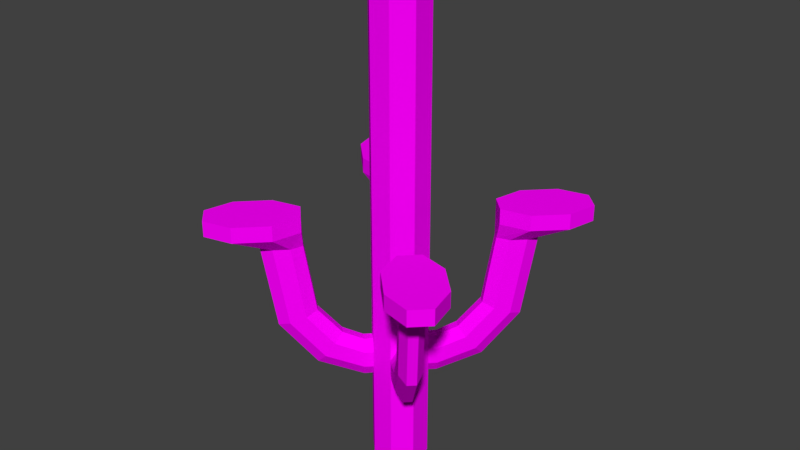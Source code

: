 # Source: rotating_platform_four_bases.blend  (saved by Blender 2.79.0; exported with 4.5.12 LTS)
import bpy
from mathutils import Matrix  # noqa: F401  (used for matrix-valued properties, if any)

bpy.ops.wm.read_factory_settings(use_empty=True)
scene = bpy.context.scene
scene.name = 'Scene'

# ---- collections
col_collection_1 = bpy.data.collections.new('Collection 1'); scene.collection.children.link(col_collection_1)

# ---- images (referenced by path relative to the original .blend; pixels are not part of the script)
import os
ASSET_DIR = os.environ.get("B2B_ASSET_DIR", "")  # directory of the original .blend (textures are referenced by path, not embedded)
HERE = os.path.dirname(os.path.abspath(__file__))  # packed textures are extracted next to this script under _unpacked/

def load_image(name, relpath, width, height, colorspace="sRGB"):
    """Load a texture the original file referenced (path relative to the .blend, or extracted next to this script)."""
    p = next((c for c in (os.path.join(HERE, relpath), os.path.join(ASSET_DIR, relpath)) if relpath and os.path.exists(c)), "")
    if p:
        img = bpy.data.images.load(p, check_existing=True)
        img.name = name
    else:  # same state as the original file: an image datablock whose file is absent (Cycles renders it pink)
        img = bpy.data.images.new(name, width, height)
        img.source = "FILE"
        img.filepath = "//" + (relpath or name)
    img.colorspace_settings.name = colorspace
    return img
img_rotating_texture = load_image('rotating texture', 'rotating texture.png', 1024, 1024, 'sRGB')

# ---- materials (node trees are filled in below, after node groups)
mat_skin = bpy.data.materials.new('skin')
mat_skin.alpha_threshold = 0.0
mat_skin.roughness = 0.5

# ---- material node trees
mat_skin.use_nodes = True; mat_skin.node_tree.nodes.clear()
_N = mat_skin.node_tree.nodes; _L = mat_skin.node_tree.links
n0 = _N.new('ShaderNodeOutputMaterial'); n0.name = 'Material Output'; n0.location = (300, 300)
n1 = _N.new('ShaderNodeBsdfDiffuse'); n1.name = 'Diffuse BSDF'; n1.location = (10, 300)
n2 = _N.new('ShaderNodeTexImage'); n2.name = 'Image Texture'; n2.location = (-236, 281)
n2.width = 140
n2.image = img_rotating_texture
_L.new(n1.outputs[0], n0.inputs[0])
_L.new(n2.outputs[0], n1.inputs[0])
n0.is_active_output = True

# ---- world
world_world = bpy.data.worlds.new('World'); scene.world = world_world
world_world.color = (0.05088, 0.05088, 0.05088)
world_world.use_sun_shadow = False
world_world.sun_shadow_jitter_overblur = 0.0
world_world.cycles.sampling_method = 'MANUAL'

# ---- meshes
me_circle = bpy.data.meshes.new('Circle')
me_circle.from_pydata([(-0.9114, -0.3868, 8.733), (-0.3711, -0.927, 8.735), (-1.934, -2.476, 8.732), (-2.476, -1.934, 8.73), (-3.483, -2.177, 8.727), (-4.367, -3.06, 8.724), (-4.609, -4.068, 8.724), (-4.068, -4.609, 8.727), (-3.06, -4.367, 8.73), (-2.177, -3.483, 8.732), (-1.936, -2.475, 9.272), (-2.477, -1.934, 9.27), (-3.485, -2.176, 9.267), (-4.369, -3.06, 9.265), (-4.611, -4.067, 9.265), (-4.069, -4.609, 9.267), (-3.062, -4.366, 9.27), (-2.178, -3.483, 9.272), (-2.289, -2.068, 8.15), (-2.066, -2.291, 8.15), (-2.729, -2.194, 8.148), (-3.13, -2.594, 8.147), (-3.255, -3.034, 8.147), (-3.032, -3.257, 8.148), (-2.592, -3.132, 8.149), (-2.191, -2.732, 8.15), (-2.017, -1.806, 5.766), (-1.794, -2.029, 5.767), (-2.44, -1.914, 5.627), (-2.815, -2.29, 5.432), (-2.923, -2.713, 5.294), (-2.7, -2.936, 5.295), (-2.277, -2.828, 5.434), (-1.902, -2.452, 5.629), (-1.456, -1.248, 4.873), (-1.233, -1.471, 4.874), (-1.785, -1.263, 4.555), (-2.028, -1.508, 4.106), (-2.042, -1.838, 3.789), (-1.819, -2.061, 3.79), (-1.49, -2.046, 4.108), (-1.247, -1.801, 4.557), (-0.9679, -0.7613, 4.566), (-0.7451, -0.9842, 4.567), (-1.124, -0.6041, 4.166), (-1.122, -0.6045, 3.6), (-0.9637, -0.7624, 3.201), (-0.7408, -0.9852, 3.202), (-0.5845, -1.142, 3.602), (-0.5863, -1.142, 4.168), (-0.9114, -0.3868, 4.572), (-0.3711, -0.927, 4.574), (-0.7536, -0.547, 4.566), (-0.5307, -0.7698, 4.567), (-0.9114, -0.3868, 4.166), (-0.9114, -0.3868, 3.601), (-0.7493, -0.548, 3.202), (-0.5265, -0.7708, 3.203), (-0.3711, -0.927, 3.603), (-0.3711, -0.927, 4.168), (-0.9114, -0.3868, 3.197), (-0.3711, -0.927, 3.199), (-0.9114, -0.3868, 1.909), (-0.3711, -0.927, 1.909), (-0.3711, -0.927, 6.655), (-0.9114, -0.3868, 6.652), (0.9114, -0.3868, 8.733), (0.3711, -0.927, 8.735), (1.934, -2.476, 8.732), (2.476, -1.934, 8.73), (3.483, -2.177, 8.727), (4.367, -3.06, 8.724), (4.609, -4.068, 8.724), (4.068, -4.609, 8.727), (3.06, -4.367, 8.73), (2.177, -3.483, 8.732), (1.936, -2.475, 9.272), (2.477, -1.934, 9.27), (3.485, -2.176, 9.267), (4.369, -3.06, 9.265), (4.611, -4.067, 9.265), (4.069, -4.609, 9.267), (3.062, -4.366, 9.27), (2.178, -3.483, 9.272), (2.289, -2.068, 8.15), (2.066, -2.291, 8.15), (2.729, -2.194, 8.148), (3.13, -2.594, 8.147), (3.255, -3.034, 8.147), (3.032, -3.257, 8.148), (2.592, -3.132, 8.149), (2.191, -2.732, 8.15), (2.017, -1.806, 5.766), (1.794, -2.029, 5.767), (2.44, -1.914, 5.627), (2.815, -2.29, 5.432), (2.923, -2.713, 5.294), (2.7, -2.936, 5.295), (2.277, -2.828, 5.434), (1.902, -2.452, 5.629), (1.456, -1.248, 4.873), (1.233, -1.471, 4.874), (1.785, -1.263, 4.555), (2.028, -1.508, 4.106), (2.042, -1.838, 3.789), (1.819, -2.061, 3.79), (1.49, -2.046, 4.108), (1.247, -1.801, 4.557), (0.9679, -0.7613, 4.566), (0.7451, -0.9842, 4.567), (1.124, -0.6041, 4.166), (1.122, -0.6045, 3.6), (0.9637, -0.7624, 3.201), (0.7408, -0.9852, 3.202), (0.5845, -1.142, 3.602), (0.5863, -1.142, 4.168), (0.9114, -0.3868, 4.572), (0.3711, -0.927, 4.574), (0.7536, -0.547, 4.566), (0.5307, -0.7698, 4.567), (0.9114, -0.3868, 4.166), (0.9114, -0.3868, 3.601), (0.7493, -0.548, 3.202), (0.5265, -0.7708, 3.203), (0.3711, -0.927, 3.603), (0.3711, -0.927, 4.168), (0.9114, -0.3868, 3.197), (0.3711, -0.927, 3.199), (0.9114, -0.3868, 1.909), (0.3711, -0.927, 1.909), (0.3711, -0.927, 6.655), (0.9114, -0.3868, 6.652), (-0.9114, 0.3868, 8.733), (-0.3711, 0.927, 8.735), (-1.934, 2.476, 8.732), (-2.476, 1.934, 8.73), (-3.483, 2.177, 8.727), (-4.367, 3.06, 8.724), (-4.609, 4.068, 8.724), (-4.068, 4.609, 8.727), (-3.06, 4.367, 8.73), (-2.177, 3.483, 8.732), (-1.936, 2.475, 9.272), (-2.477, 1.934, 9.27), (-3.485, 2.176, 9.267), (-4.369, 3.06, 9.265), (-4.611, 4.067, 9.265), (-4.069, 4.609, 9.267), (-3.062, 4.366, 9.27), (-2.178, 3.483, 9.272), (-2.289, 2.068, 8.15), (-2.066, 2.291, 8.15), (-2.729, 2.194, 8.148), (-3.13, 2.594, 8.147), (-3.255, 3.034, 8.147), (-3.032, 3.257, 8.148), (-2.592, 3.132, 8.149), (-2.191, 2.732, 8.15), (-2.017, 1.806, 5.766), (-1.794, 2.029, 5.767), (-2.44, 1.914, 5.627), (-2.815, 2.29, 5.432), (-2.923, 2.713, 5.294), (-2.7, 2.936, 5.295), (-2.277, 2.828, 5.434), (-1.902, 2.452, 5.629), (-1.456, 1.248, 4.873), (-1.233, 1.471, 4.874), (-1.785, 1.263, 4.555), (-2.028, 1.508, 4.106), (-2.042, 1.838, 3.789), (-1.819, 2.061, 3.79), (-1.49, 2.046, 4.108), (-1.247, 1.801, 4.557), (-0.9679, 0.7613, 4.566), (-0.7451, 0.9842, 4.567), (-1.124, 0.6041, 4.166), (-1.122, 0.6045, 3.6), (-0.9637, 0.7624, 3.201), (-0.7408, 0.9852, 3.202), (-0.5845, 1.142, 3.602), (-0.5863, 1.142, 4.168), (-0.9114, 0.3868, 4.572), (-0.3711, 0.927, 4.574), (-0.7536, 0.547, 4.566), (-0.5307, 0.7698, 4.567), (-0.9114, 0.3868, 4.166), (-0.9114, 0.3868, 3.601), (-0.7493, 0.548, 3.202), (-0.5265, 0.7708, 3.203), (-0.3711, 0.927, 3.603), (-0.3711, 0.927, 4.168), (-0.9114, 0.3868, 3.197), (-0.3711, 0.927, 3.199), (-0.9114, 0.3868, 1.909), (-0.3711, 0.927, 1.909), (-0.3711, 0.927, 6.655), (-0.9114, 0.3868, 6.652), (0.9114, 0.3868, 8.733), (0.3711, 0.927, 8.735), (1.934, 2.476, 8.732), (2.476, 1.934, 8.73), (3.483, 2.177, 8.727), (4.367, 3.06, 8.724), (4.609, 4.068, 8.724), (4.068, 4.609, 8.727), (3.06, 4.367, 8.73), (2.177, 3.483, 8.732), (1.936, 2.475, 9.272), (2.477, 1.934, 9.27), (3.485, 2.176, 9.267), (4.369, 3.06, 9.265), (4.611, 4.067, 9.265), (4.069, 4.609, 9.267), (3.062, 4.366, 9.27), (2.178, 3.483, 9.272), (2.289, 2.068, 8.15), (2.066, 2.291, 8.15), (2.729, 2.194, 8.148), (3.13, 2.594, 8.147), (3.255, 3.034, 8.147), (3.032, 3.257, 8.148), (2.592, 3.132, 8.149), (2.191, 2.732, 8.15), (2.017, 1.806, 5.766), (1.794, 2.029, 5.767), (2.44, 1.914, 5.627), (2.815, 2.29, 5.432), (2.923, 2.713, 5.294), (2.7, 2.936, 5.295), (2.277, 2.828, 5.434), (1.902, 2.452, 5.629), (1.456, 1.248, 4.873), (1.233, 1.471, 4.874), (1.785, 1.263, 4.555), (2.028, 1.508, 4.106), (2.042, 1.838, 3.789), (1.819, 2.061, 3.79), (1.49, 2.046, 4.108), (1.247, 1.801, 4.557), (0.9679, 0.7613, 4.566), (0.7451, 0.9842, 4.567), (1.124, 0.6041, 4.166), (1.122, 0.6045, 3.6), (0.9637, 0.7624, 3.201), (0.7408, 0.9852, 3.202), (0.5845, 1.142, 3.602), (0.5863, 1.142, 4.168), (0.9114, 0.3868, 4.572), (0.3711, 0.927, 4.574), (0.7536, 0.547, 4.566), (0.5307, 0.7698, 4.567), (0.9114, 0.3868, 4.166), (0.9114, 0.3868, 3.601), (0.7493, 0.548, 3.202), (0.5265, 0.7708, 3.203), (0.3711, 0.927, 3.603), (0.3711, 0.927, 4.168), (0.9114, 0.3868, 3.197), (0.3711, 0.927, 3.199), (0.9114, 0.3868, 1.909), (0.3711, 0.927, 1.909), (0.3711, 0.927, 6.655), (0.9114, 0.3868, 6.652), (-0.9114, -0.3868, -0.002616), (-0.3711, -0.927, -0.002616), (0.9114, -0.3868, -0.002616), (0.3711, -0.927, -0.002616), (-0.9114, 0.3868, -0.002616), (-0.3711, 0.927, -0.002616), (0.9114, 0.3868, -0.002616), (0.3711, 0.927, -0.002616), (-0.9114, -0.3868, 17.32), (-0.3711, -0.927, 17.33), (0.9114, -0.3868, 17.32), (0.3711, -0.927, 17.33), (-0.9114, 0.3868, 17.32), (-0.3711, 0.927, 17.33), (0.9114, 0.3868, 17.32), (0.3711, 0.927, 17.33), (-0.3711, -0.927, 11.61), (-0.9114, -0.3868, 11.61), (0.9114, -0.3868, 11.61), (0.3711, -0.927, 11.61), (0.3711, 0.927, 11.61), (0.9114, 0.3868, 11.61), (-0.3711, 0.927, 11.61), (-0.9114, 0.3868, 11.61), (-0.3711, -0.927, 14.47), (0.9114, -0.3868, 14.47), (0.3711, 0.927, 14.47), (-0.3711, 0.927, 14.47), (-0.9114, -0.3868, 14.47), (0.3711, -0.927, 14.47), (0.9114, 0.3868, 14.47), (-0.9114, 0.3868, 14.47)], [], [(9, 8, 24, 25), (11, 12, 13, 14, 15, 16, 17, 10), (8, 9, 17, 16), (6, 7, 15, 14), (4, 5, 13, 12), (2, 3, 11, 10), (9, 2, 10, 17), (7, 8, 16, 15), (5, 6, 14, 13), (3, 4, 12, 11), (25, 24, 32, 33), (7, 6, 22, 23), (5, 4, 20, 21), (3, 2, 19, 18), (2, 9, 25, 19), (8, 7, 23, 24), (6, 5, 21, 22), (4, 3, 18, 20), (28, 26, 34, 36), (23, 22, 30, 31), (21, 20, 28, 29), (18, 19, 27, 26), (19, 25, 33, 27), (24, 23, 31, 32), (22, 21, 29, 30), (20, 18, 26, 28), (35, 41, 49, 43), (33, 32, 40, 41), (31, 30, 38, 39), (29, 28, 36, 37), (26, 27, 35, 34), (27, 33, 41, 35), (32, 31, 39, 40), (30, 29, 37, 38), (45, 44, 54, 55), (40, 39, 47, 48), (38, 37, 45, 46), (36, 34, 42, 44), (41, 40, 48, 49), (39, 38, 46, 47), (37, 36, 44, 45), (34, 35, 43, 42), (61, 57, 56, 60, 62, 63), (42, 43, 53, 52), (43, 49, 59, 53), (48, 47, 57, 58), (46, 45, 55, 56), (44, 42, 52, 54), (49, 48, 58, 59), (47, 46, 56, 57), (0, 65, 64, 1), (59, 51, 53), (1, 64, 130, 67), (50, 54, 52), (55, 60, 56), (61, 58, 57), (64, 51, 117, 130), (65, 50, 52, 53, 51, 64), (75, 91, 90, 74), (77, 76, 83, 82, 81, 80, 79, 78), (74, 82, 83, 75), (72, 80, 81, 73), (70, 78, 79, 71), (68, 76, 77, 69), (75, 83, 76, 68), (73, 81, 82, 74), (71, 79, 80, 72), (69, 77, 78, 70), (91, 99, 98, 90), (73, 89, 88, 72), (71, 87, 86, 70), (69, 84, 85, 68), (68, 85, 91, 75), (74, 90, 89, 73), (72, 88, 87, 71), (70, 86, 84, 69), (94, 102, 100, 92), (89, 97, 96, 88), (87, 95, 94, 86), (84, 92, 93, 85), (85, 93, 99, 91), (90, 98, 97, 89), (88, 96, 95, 87), (86, 94, 92, 84), (101, 109, 115, 107), (99, 107, 106, 98), (97, 105, 104, 96), (95, 103, 102, 94), (92, 100, 101, 93), (93, 101, 107, 99), (98, 106, 105, 97), (96, 104, 103, 95), (111, 121, 120, 110), (106, 114, 113, 105), (104, 112, 111, 103), (102, 110, 108, 100), (107, 115, 114, 106), (105, 113, 112, 104), (103, 111, 110, 102), (100, 108, 109, 101), (131, 263, 198, 66), (59, 125, 117, 51), (127, 129, 128, 126, 122, 123), (58, 124, 125, 59), (108, 118, 119, 109), (109, 119, 125, 115), (114, 124, 123, 113), (112, 122, 121, 111), (110, 120, 118, 108), (115, 125, 124, 114), (113, 123, 122, 112), (66, 67, 130, 131), (125, 119, 117), (58, 61, 127, 124), (61, 63, 129, 127), (116, 118, 120), (121, 122, 126), (127, 123, 124), (116, 248, 263, 131), (131, 130, 117, 119, 118, 116), (141, 157, 156, 140), (143, 142, 149, 148, 147, 146, 145, 144), (140, 148, 149, 141), (138, 146, 147, 139), (136, 144, 145, 137), (134, 142, 143, 135), (141, 149, 142, 134), (139, 147, 148, 140), (137, 145, 146, 138), (135, 143, 144, 136), (157, 165, 164, 156), (139, 155, 154, 138), (137, 153, 152, 136), (135, 150, 151, 134), (134, 151, 157, 141), (140, 156, 155, 139), (138, 154, 153, 137), (136, 152, 150, 135), (160, 168, 166, 158), (155, 163, 162, 154), (153, 161, 160, 152), (150, 158, 159, 151), (151, 159, 165, 157), (156, 164, 163, 155), (154, 162, 161, 153), (152, 160, 158, 150), (167, 175, 181, 173), (165, 173, 172, 164), (163, 171, 170, 162), (161, 169, 168, 160), (158, 166, 167, 159), (159, 167, 173, 165), (164, 172, 171, 163), (162, 170, 169, 161), (177, 187, 186, 176), (172, 180, 179, 171), (170, 178, 177, 169), (168, 176, 174, 166), (173, 181, 180, 172), (171, 179, 178, 170), (169, 177, 176, 168), (166, 174, 175, 167), (65, 0, 132, 197), (50, 65, 197, 182), (193, 195, 194, 192, 188, 189), (54, 50, 182, 186), (174, 184, 185, 175), (175, 185, 191, 181), (180, 190, 189, 179), (178, 188, 187, 177), (176, 186, 184, 174), (181, 191, 190, 180), (179, 189, 188, 178), (54, 186, 187, 55), (132, 133, 196, 197), (191, 185, 183), (55, 187, 192, 60), (62, 60, 192, 194), (133, 199, 262, 196), (182, 184, 186), (187, 188, 192), (193, 189, 190), (196, 262, 249, 183), (197, 196, 183, 185, 184, 182), (207, 206, 222, 223), (209, 210, 211, 212, 213, 214, 215, 208), (206, 207, 215, 214), (204, 205, 213, 212), (202, 203, 211, 210), (200, 201, 209, 208), (207, 200, 208, 215), (205, 206, 214, 213), (203, 204, 212, 211), (201, 202, 210, 209), (223, 222, 230, 231), (205, 204, 220, 221), (203, 202, 218, 219), (201, 200, 217, 216), (200, 207, 223, 217), (206, 205, 221, 222), (204, 203, 219, 220), (202, 201, 216, 218), (226, 224, 232, 234), (221, 220, 228, 229), (219, 218, 226, 227), (216, 217, 225, 224), (217, 223, 231, 225), (222, 221, 229, 230), (220, 219, 227, 228), (218, 216, 224, 226), (233, 239, 247, 241), (231, 230, 238, 239), (229, 228, 236, 237), (227, 226, 234, 235), (224, 225, 233, 232), (225, 231, 239, 233), (230, 229, 237, 238), (228, 227, 235, 236), (243, 242, 252, 253), (238, 237, 245, 246), (236, 235, 243, 244), (234, 232, 240, 242), (239, 238, 246, 247), (237, 236, 244, 245), (235, 234, 242, 243), (232, 233, 241, 240), (252, 120, 121, 253), (191, 183, 249, 257), (259, 255, 254, 258, 260, 261), (190, 191, 257, 256), (240, 241, 251, 250), (241, 247, 257, 251), (246, 245, 255, 256), (244, 243, 253, 254), (242, 240, 250, 252), (247, 246, 256, 257), (245, 244, 254, 255), (253, 121, 126, 258), (198, 263, 262, 199), (257, 249, 251), (128, 260, 258, 126), (190, 256, 259, 193), (193, 259, 261, 195), (248, 252, 250), (253, 258, 254), (259, 256, 255), (252, 248, 116, 120), (263, 248, 250, 251, 249, 262), (63, 62, 264, 265), (194, 195, 269, 268), (195, 261, 271, 269), (260, 128, 266, 270), (261, 260, 270, 271), (128, 129, 267, 266), (129, 63, 265, 267), (62, 194, 268, 264), (292, 288, 273, 272), (293, 289, 274, 275), (288, 293, 275, 273), (294, 290, 279, 278), (290, 291, 277, 279), (295, 292, 272, 276), (289, 294, 278, 274), (291, 295, 276, 277), (133, 132, 287, 286), (66, 198, 285, 282), (132, 0, 281, 287), (199, 133, 286, 284), (198, 199, 284, 285), (1, 67, 283, 280), (67, 66, 282, 283), (0, 1, 280, 281), (286, 287, 295, 291), (282, 285, 294, 289), (287, 281, 292, 295), (284, 286, 291, 290), (285, 284, 290, 294), (280, 283, 293, 288), (283, 282, 289, 293), (281, 280, 288, 292), (273, 275, 274, 278, 279, 277, 276, 272), (265, 264, 268, 269, 271, 270, 266, 267)])
_uv = me_circle.uv_layers.new(name='UVMap')
_uv.uv.foreach_set('vector', [0.5199, 0.7567, 0.4906, 0.8009, 0.4889, 0.7242, 0.5189, 0.7079, 0.9713, 0.09809, 0.9256, 0.126, 0.861, 0.126, 0.8154, 0.09809, 0.8154, 0.05855, 0.861, 0.03059, 0.9256, 0.03059, 0.9713, 0.05855, 0.7913, 0.9593, 0.8459, 0.9594, 0.8576, 0.989, 0.7822, 0.9885, 0.7604, 0.9085, 0.7577, 0.9357, 0.7311, 0.9501, 0.7308, 0.8978, 0.8477, 0.8846, 0.7942, 0.8846, 0.782, 0.8557, 0.857, 0.8557, 0.881, 0.9377, 0.8802, 0.9103, 0.9068, 0.8954, 0.9113, 0.9475, 0.8459, 0.9594, 0.881, 0.9377, 0.9113, 0.9475, 0.8576, 0.989, 0.7577, 0.9357, 0.7913, 0.9593, 0.7822, 0.9885, 0.7311, 0.9501, 0.7942, 0.8846, 0.7604, 0.9085, 0.7308, 0.8978, 0.782, 0.8557, 0.8802, 0.9103, 0.8477, 0.8846, 0.857, 0.8557, 0.9068, 0.8954, 0.5189, 0.7079, 0.4889, 0.7242, 0.478, 0.5898, 0.501, 0.5866, 0.4675, 0.8265, 0.442, 0.8265, 0.4455, 0.7376, 0.4637, 0.7364, 0.4197, 0.8015, 0.3912, 0.7588, 0.3889, 0.7109, 0.42, 0.7258, 0.36, 0.7291, 0.3309, 0.7112, 0.353, 0.6944, 0.3662, 0.7005, 0.5515, 0.7216, 0.5199, 0.7567, 0.5189, 0.7079, 0.5399, 0.6959, 0.4906, 0.8009, 0.4675, 0.8265, 0.4637, 0.7364, 0.4889, 0.7242, 0.442, 0.8265, 0.4197, 0.8015, 0.42, 0.7258, 0.4455, 0.7376, 0.3912, 0.7588, 0.36, 0.7291, 0.3662, 0.7005, 0.3889, 0.7109, 0.4083, 0.5851, 0.3875, 0.5812, 0.3904, 0.5211, 0.4112, 0.5211, 0.4637, 0.7364, 0.4455, 0.7376, 0.4489, 0.5909, 0.4608, 0.5912, 0.42, 0.7258, 0.3889, 0.7109, 0.4083, 0.5851, 0.4316, 0.589, 0.3662, 0.7005, 0.353, 0.6944, 0.3725, 0.5797, 0.3875, 0.5812, 0.5399, 0.6959, 0.5189, 0.7079, 0.501, 0.5866, 0.5213, 0.5833, 0.4889, 0.7242, 0.4637, 0.7364, 0.4608, 0.5912, 0.478, 0.5898, 0.4455, 0.7376, 0.42, 0.7258, 0.4316, 0.589, 0.4489, 0.5909, 0.3889, 0.7109, 0.3662, 0.7005, 0.3875, 0.5812, 0.4083, 0.5851, 0.5219, 0.5258, 0.501, 0.5244, 0.5095, 0.478, 0.5292, 0.489, 0.501, 0.5866, 0.478, 0.5898, 0.4787, 0.5235, 0.501, 0.5244, 0.4608, 0.5912, 0.4489, 0.5909, 0.4505, 0.5226, 0.4623, 0.5232, 0.4316, 0.589, 0.4083, 0.5851, 0.4112, 0.5211, 0.434, 0.5219, 0.3875, 0.5812, 0.3725, 0.5797, 0.3748, 0.522, 0.3904, 0.5211, 0.5213, 0.5833, 0.501, 0.5866, 0.501, 0.5244, 0.5219, 0.5258, 0.478, 0.5898, 0.4608, 0.5912, 0.4623, 0.5232, 0.4787, 0.5235, 0.4489, 0.5909, 0.4316, 0.589, 0.434, 0.5219, 0.4505, 0.5226, 0.432, 0.4641, 0.4069, 0.4733, 0.402, 0.4593, 0.4281, 0.4502, 0.4787, 0.5235, 0.4623, 0.5232, 0.4655, 0.4603, 0.4852, 0.4664, 0.4505, 0.5226, 0.434, 0.5219, 0.432, 0.4641, 0.4519, 0.4597, 0.4112, 0.5211, 0.3904, 0.5211, 0.3853, 0.4817, 0.4069, 0.4733, 0.501, 0.5244, 0.4787, 0.5235, 0.4852, 0.4664, 0.5095, 0.478, 0.4623, 0.5232, 0.4505, 0.5226, 0.4519, 0.4597, 0.4655, 0.4603, 0.434, 0.5219, 0.4112, 0.5211, 0.4069, 0.4733, 0.432, 0.4641, 0.3904, 0.5211, 0.3748, 0.522, 0.3695, 0.4853, 0.3853, 0.4817, 0.1583, 0.2028, 0.1462, 0.2033, 0.1345, 0.2036, 0.1242, 0.2035, 0.1247, 0.1449, 0.1591, 0.1451, 0.3853, 0.4817, 0.3695, 0.4853, 0.3658, 0.4709, 0.3808, 0.467, 0.5292, 0.489, 0.5095, 0.478, 0.5165, 0.4646, 0.5366, 0.4757, 0.4852, 0.4664, 0.4655, 0.4603, 0.4672, 0.4457, 0.4905, 0.4519, 0.4519, 0.4597, 0.432, 0.4641, 0.4281, 0.4502, 0.4507, 0.4455, 0.4069, 0.4733, 0.3853, 0.4817, 0.3808, 0.467, 0.402, 0.4593, 0.5095, 0.478, 0.4852, 0.4664, 0.4905, 0.4519, 0.5165, 0.4646, 0.4655, 0.4603, 0.4519, 0.4597, 0.4507, 0.4455, 0.4672, 0.4457, 0.1235, 0.4537, 0.1235, 0.3599, 0.1579, 0.36, 0.1579, 0.4537, 0.1579, 0.2476, 0.1579, 0.2666, 0.1464, 0.266, 0.1579, 0.4537, 0.1579, 0.36, 0.1914, 0.3601, 0.1913, 0.4537, 0.1237, 0.2657, 0.1239, 0.2473, 0.1343, 0.2656, 0.1241, 0.2217, 0.1242, 0.2035, 0.1345, 0.2036, 0.1583, 0.2028, 0.158, 0.2223, 0.1462, 0.2033, 0.1579, 0.36, 0.1579, 0.2666, 0.1918, 0.2668, 0.1914, 0.3601, 0.1235, 0.3599, 0.1237, 0.2657, 0.1343, 0.2656, 0.1464, 0.266, 0.1579, 0.2666, 0.1579, 0.36, 0.362, 0.3317, 0.3637, 0.2829, 0.3934, 0.2996, 0.3907, 0.3763, 0.9643, 0.7701, 0.9643, 0.8056, 0.9232, 0.8308, 0.8651, 0.8308, 0.824, 0.8056, 0.824, 0.7701, 0.8651, 0.7449, 0.9232, 0.7449, 0.4549, 0.8558, 0.4439, 0.8855, 0.3892, 0.8881, 0.3794, 0.859, 0.5045, 0.9487, 0.4779, 0.9341, 0.4786, 0.9067, 0.5087, 0.8968, 0.3802, 0.9921, 0.3918, 0.9629, 0.4453, 0.9603, 0.4554, 0.9889, 0.3286, 0.8979, 0.3553, 0.9123, 0.3582, 0.9395, 0.3286, 0.9504, 0.3794, 0.859, 0.3892, 0.8881, 0.3553, 0.9123, 0.3286, 0.8979, 0.5087, 0.8968, 0.4786, 0.9067, 0.4439, 0.8855, 0.4549, 0.8558, 0.4554, 0.9889, 0.4453, 0.9603, 0.4779, 0.9341, 0.5045, 0.9487, 0.3286, 0.9504, 0.3582, 0.9395, 0.3918, 0.9629, 0.3802, 0.9921, 0.3637, 0.2829, 0.3834, 0.1618, 0.4063, 0.1654, 0.3934, 0.2996, 0.4134, 0.4022, 0.4185, 0.3122, 0.4367, 0.3136, 0.4389, 0.4025, 0.4616, 0.3779, 0.4623, 0.3022, 0.4936, 0.2878, 0.4906, 0.3356, 0.5223, 0.3063, 0.5165, 0.2776, 0.5298, 0.2717, 0.5517, 0.2889, 0.3309, 0.2961, 0.3429, 0.2706, 0.3637, 0.2829, 0.362, 0.3317, 0.3907, 0.3763, 0.3934, 0.2996, 0.4185, 0.3122, 0.4134, 0.4022, 0.4389, 0.4025, 0.4367, 0.3136, 0.4623, 0.3022, 0.4616, 0.3779, 0.4906, 0.3356, 0.4936, 0.2878, 0.5165, 0.2776, 0.5223, 0.3063, 0.476, 0.1617, 0.474, 0.09766, 0.4949, 0.09792, 0.4969, 0.1581, 0.4185, 0.3122, 0.4235, 0.167, 0.4353, 0.1669, 0.4367, 0.3136, 0.4623, 0.3022, 0.4527, 0.1653, 0.476, 0.1617, 0.4936, 0.2878, 0.5165, 0.2776, 0.4969, 0.1581, 0.5119, 0.1568, 0.5298, 0.2717, 0.3429, 0.2706, 0.3631, 0.1583, 0.3834, 0.1618, 0.3637, 0.2829, 0.3934, 0.2996, 0.4063, 0.1654, 0.4235, 0.167, 0.4185, 0.3122, 0.4367, 0.3136, 0.4353, 0.1669, 0.4527, 0.1653, 0.4623, 0.3022, 0.4936, 0.2878, 0.476, 0.1617, 0.4969, 0.1581, 0.5165, 0.2776, 0.3633, 0.1008, 0.3565, 0.06391, 0.3763, 0.05317, 0.3842, 0.09964, 0.3834, 0.1618, 0.3842, 0.09964, 0.4065, 0.09912, 0.4063, 0.1654, 0.4235, 0.167, 0.4229, 0.09897, 0.4348, 0.09858, 0.4353, 0.1669, 0.4527, 0.1653, 0.4512, 0.09811, 0.474, 0.09766, 0.476, 0.1617, 0.4969, 0.1581, 0.4949, 0.09792, 0.5104, 0.09905, 0.5119, 0.1568, 0.3631, 0.1583, 0.3633, 0.1008, 0.3842, 0.09964, 0.3834, 0.1618, 0.4063, 0.1654, 0.4065, 0.09912, 0.4229, 0.09897, 0.4235, 0.167, 0.4353, 0.1669, 0.4348, 0.09858, 0.4512, 0.09811, 0.4527, 0.1653, 0.454, 0.04032, 0.4581, 0.02648, 0.4841, 0.03598, 0.479, 0.04995, 0.4065, 0.09912, 0.4008, 0.0419, 0.4206, 0.03605, 0.4229, 0.09897, 0.4348, 0.09858, 0.4342, 0.03564, 0.454, 0.04032, 0.4512, 0.09811, 0.474, 0.09766, 0.479, 0.04995, 0.5005, 0.0586, 0.4949, 0.09792, 0.3842, 0.09964, 0.3763, 0.05317, 0.4008, 0.0419, 0.4065, 0.09912, 0.4229, 0.09897, 0.4206, 0.03605, 0.4342, 0.03564, 0.4348, 0.09858, 0.4512, 0.09811, 0.454, 0.04032, 0.479, 0.04995, 0.474, 0.09766, 0.4949, 0.09792, 0.5005, 0.0586, 0.5162, 0.06245, 0.5104, 0.09905, 0.2257, 0.36, 0.2605, 0.36, 0.2605, 0.4536, 0.2257, 0.4536, 0.1579, 0.2476, 0.1921, 0.2479, 0.1918, 0.2668, 0.1579, 0.2666, 0.1923, 0.2032, 0.1928, 0.1455, 0.2272, 0.1461, 0.2262, 0.2045, 0.216, 0.2045, 0.2044, 0.204, 0.158, 0.2223, 0.1923, 0.2226, 0.1921, 0.2479, 0.1579, 0.2476, 0.5005, 0.0586, 0.5052, 0.04395, 0.5202, 0.04806, 0.5162, 0.06245, 0.3565, 0.06391, 0.3493, 0.05049, 0.3696, 0.03963, 0.3763, 0.05317, 0.4008, 0.0419, 0.3958, 0.02735, 0.4191, 0.02149, 0.4206, 0.03605, 0.4342, 0.03564, 0.4356, 0.02149, 0.4581, 0.02648, 0.454, 0.04032, 0.479, 0.04995, 0.4841, 0.03598, 0.5052, 0.04395, 0.5005, 0.0586, 0.3763, 0.05317, 0.3696, 0.03963, 0.3958, 0.02735, 0.4008, 0.0419, 0.4206, 0.03605, 0.4191, 0.02149, 0.4356, 0.02149, 0.4342, 0.03564, 0.2257, 0.4536, 0.1913, 0.4537, 0.1914, 0.3601, 0.2257, 0.36, 0.1921, 0.2479, 0.2032, 0.2663, 0.1918, 0.2668, 0.158, 0.2223, 0.1583, 0.2028, 0.1923, 0.2032, 0.1923, 0.2226, 0.1583, 0.2028, 0.1591, 0.1451, 0.1928, 0.1455, 0.1923, 0.2032, 0.2258, 0.2663, 0.2154, 0.2661, 0.2259, 0.248, 0.226, 0.2225, 0.216, 0.2045, 0.2262, 0.2045, 0.1923, 0.2032, 0.2044, 0.204, 0.1923, 0.2226, 0.2258, 0.2663, 0.2607, 0.2664, 0.2605, 0.36, 0.2257, 0.36, 0.2257, 0.36, 0.1914, 0.3601, 0.1918, 0.2668, 0.2032, 0.2663, 0.2154, 0.2661, 0.2258, 0.2663, 0.6079, 0.3317, 0.6097, 0.2829, 0.6394, 0.2996, 0.6366, 0.3763, 0.825, 0.6988, 0.825, 0.6632, 0.8661, 0.6381, 0.9242, 0.6381, 0.9653, 0.6632, 0.9653, 0.6988, 0.9242, 0.724, 0.8661, 0.724, 0.5902, 0.8849, 0.5813, 0.8557, 0.6567, 0.8557, 0.6449, 0.8851, 0.5591, 0.9355, 0.5294, 0.9461, 0.53, 0.8938, 0.5565, 0.9084, 0.6462, 0.96, 0.6553, 0.9889, 0.5803, 0.9885, 0.5927, 0.9597, 0.6798, 0.907, 0.7101, 0.8974, 0.7054, 0.9495, 0.6788, 0.9345, 0.6449, 0.8851, 0.6567, 0.8557, 0.7101, 0.8974, 0.6798, 0.907, 0.5565, 0.9084, 0.53, 0.8938, 0.5813, 0.8557, 0.5902, 0.8849, 0.5927, 0.9597, 0.5803, 0.9885, 0.5294, 0.9461, 0.5591, 0.9355, 0.6788, 0.9345, 0.7054, 0.9495, 0.6553, 0.9889, 0.6462, 0.96, 0.6097, 0.2829, 0.6293, 0.1618, 0.6522, 0.1654, 0.6394, 0.2996, 0.6593, 0.4022, 0.6644, 0.3122, 0.6826, 0.3136, 0.6848, 0.4025, 0.7075, 0.3779, 0.7083, 0.3022, 0.7396, 0.2878, 0.7366, 0.3356, 0.7683, 0.3063, 0.7624, 0.2776, 0.7757, 0.2717, 0.7976, 0.2889, 0.5768, 0.2961, 0.5888, 0.2706, 0.6097, 0.2829, 0.6079, 0.3317, 0.6366, 0.3763, 0.6394, 0.2996, 0.6644, 0.3122, 0.6593, 0.4022, 0.6848, 0.4025, 0.6826, 0.3136, 0.7083, 0.3022, 0.7075, 0.3779, 0.7366, 0.3356, 0.7396, 0.2878, 0.7624, 0.2776, 0.7683, 0.3063, 0.722, 0.1617, 0.72, 0.09766, 0.7408, 0.09792, 0.7429, 0.1581, 0.6644, 0.3122, 0.6694, 0.167, 0.6813, 0.1669, 0.6826, 0.3136, 0.7083, 0.3022, 0.6986, 0.1653, 0.722, 0.1617, 0.7396, 0.2878, 0.7624, 0.2776, 0.7429, 0.1581, 0.7579, 0.1568, 0.7757, 0.2717, 0.5888, 0.2706, 0.609, 0.1583, 0.6293, 0.1618, 0.6097, 0.2829, 0.6394, 0.2996, 0.6522, 0.1654, 0.6694, 0.167, 0.6644, 0.3122, 0.6826, 0.3136, 0.6813, 0.1669, 0.6986, 0.1653, 0.7083, 0.3022, 0.7396, 0.2878, 0.722, 0.1617, 0.7429, 0.1581, 0.7624, 0.2776, 0.6093, 0.1008, 0.6024, 0.06391, 0.6223, 0.05317, 0.6302, 0.09964, 0.6293, 0.1618, 0.6302, 0.09964, 0.6525, 0.09912, 0.6522, 0.1654, 0.6694, 0.167, 0.6689, 0.09897, 0.6807, 0.09858, 0.6813, 0.1669, 0.6986, 0.1653, 0.6972, 0.09811, 0.72, 0.09766, 0.722, 0.1617, 0.7429, 0.1581, 0.7408, 0.09792, 0.7564, 0.09905, 0.7579, 0.1568, 0.609, 0.1583, 0.6093, 0.1008, 0.6302, 0.09964, 0.6293, 0.1618, 0.6522, 0.1654, 0.6525, 0.09912, 0.6689, 0.09897, 0.6694, 0.167, 0.6813, 0.1669, 0.6807, 0.09858, 0.6972, 0.09811, 0.6986, 0.1653, 0.7, 0.04032, 0.7041, 0.02648, 0.7301, 0.03598, 0.7249, 0.04995, 0.6525, 0.09912, 0.6468, 0.0419, 0.6666, 0.03605, 0.6689, 0.09897, 0.6807, 0.09858, 0.6801, 0.03564, 0.7, 0.04032, 0.6972, 0.09811, 0.72, 0.09766, 0.7249, 0.04995, 0.7464, 0.0586, 0.7408, 0.09792, 0.6302, 0.09964, 0.6223, 0.05317, 0.6468, 0.0419, 0.6525, 0.09912, 0.6689, 0.09897, 0.6666, 0.03605, 0.6801, 0.03564, 0.6807, 0.09858, 0.6972, 0.09811, 0.7, 0.04032, 0.7249, 0.04995, 0.72, 0.09766, 0.7408, 0.09792, 0.7464, 0.0586, 0.7622, 0.06245, 0.7564, 0.09905, 0.1235, 0.3599, 0.1235, 0.4537, 0.08866, 0.4537, 0.08864, 0.3599, 0.1237, 0.2657, 0.1235, 0.3599, 0.08864, 0.3599, 0.08869, 0.2655, 0.05483, 0.202, 0.05528, 0.144, 0.08975, 0.1445, 0.08899, 0.2032, 0.07872, 0.2032, 0.06701, 0.2027, 0.1239, 0.2473, 0.1237, 0.2657, 0.08869, 0.2655, 0.08877, 0.2471, 0.7464, 0.0586, 0.7511, 0.04395, 0.7661, 0.04806, 0.7622, 0.06245, 0.6024, 0.06391, 0.5952, 0.05049, 0.6155, 0.03963, 0.6223, 0.05317, 0.6468, 0.0419, 0.6417, 0.02735, 0.6651, 0.02149, 0.6666, 0.03605, 0.6801, 0.03564, 0.6816, 0.02149, 0.7041, 0.02648, 0.7, 0.04032, 0.7249, 0.04995, 0.7301, 0.03598, 0.7511, 0.04395, 0.7464, 0.0586, 0.6223, 0.05317, 0.6155, 0.03963, 0.6417, 0.02735, 0.6468, 0.0419, 0.6666, 0.03605, 0.6651, 0.02149, 0.6816, 0.02149, 0.6801, 0.03564, 0.1239, 0.2473, 0.08877, 0.2471, 0.0889, 0.2214, 0.1241, 0.2217, 0.08866, 0.4537, 0.05424, 0.4538, 0.05419, 0.36, 0.08864, 0.3599, 0.05468, 0.247, 0.06594, 0.2656, 0.05446, 0.2661, 0.1241, 0.2217, 0.0889, 0.2214, 0.08899, 0.2032, 0.1242, 0.2035, 0.1247, 0.1449, 0.1242, 0.2035, 0.08899, 0.2032, 0.08975, 0.1445, 0.05424, 0.4538, 0.02079, 0.4538, 0.02064, 0.36, 0.05419, 0.36, 0.08869, 0.2655, 0.07816, 0.2653, 0.08877, 0.2471, 0.0889, 0.2214, 0.07872, 0.2032, 0.08899, 0.2032, 0.05483, 0.202, 0.06701, 0.2027, 0.05486, 0.2215, 0.05419, 0.36, 0.02064, 0.36, 0.02041, 0.2659, 0.05446, 0.2661, 0.08864, 0.3599, 0.05419, 0.36, 0.05446, 0.2661, 0.06594, 0.2656, 0.07816, 0.2653, 0.08869, 0.2655, 0.7659, 0.7567, 0.7365, 0.8009, 0.7349, 0.7242, 0.7648, 0.7079, 0.8076, 0.1869, 0.8532, 0.1589, 0.9178, 0.1589, 0.9634, 0.1869, 0.9634, 0.2264, 0.9178, 0.2544, 0.8532, 0.2544, 0.8076, 0.2264, 0.8275, 0.5442, 0.8275, 0.4686, 0.857, 0.4771, 0.8567, 0.5319, 0.9224, 0.5898, 0.8707, 0.5962, 0.8794, 0.5657, 0.9067, 0.5638, 0.9605, 0.4638, 0.9605, 0.539, 0.9315, 0.5301, 0.9318, 0.4765, 0.8642, 0.4162, 0.9167, 0.414, 0.907, 0.444, 0.8797, 0.4423, 0.8275, 0.4686, 0.8642, 0.4162, 0.8797, 0.4423, 0.857, 0.4771, 0.8707, 0.5962, 0.8275, 0.5442, 0.8567, 0.5319, 0.8794, 0.5657, 0.9605, 0.539, 0.9224, 0.5898, 0.9067, 0.5638, 0.9315, 0.5301, 0.9167, 0.414, 0.9605, 0.4638, 0.9318, 0.4765, 0.907, 0.444, 0.7648, 0.7079, 0.7349, 0.7242, 0.7239, 0.5898, 0.7469, 0.5866, 0.7134, 0.8265, 0.688, 0.8265, 0.6914, 0.7376, 0.7096, 0.7364, 0.6656, 0.8015, 0.6372, 0.7588, 0.6348, 0.7109, 0.666, 0.7258, 0.6059, 0.7291, 0.5768, 0.7112, 0.5989, 0.6944, 0.6121, 0.7005, 0.7975, 0.7216, 0.7659, 0.7567, 0.7648, 0.7079, 0.7858, 0.6959, 0.7365, 0.8009, 0.7134, 0.8265, 0.7096, 0.7364, 0.7349, 0.7242, 0.688, 0.8265, 0.6656, 0.8015, 0.666, 0.7258, 0.6914, 0.7376, 0.6372, 0.7588, 0.6059, 0.7291, 0.6121, 0.7005, 0.6348, 0.7109, 0.6543, 0.5851, 0.6334, 0.5812, 0.6363, 0.5211, 0.6572, 0.5211, 0.7096, 0.7364, 0.6914, 0.7376, 0.6949, 0.5909, 0.7067, 0.5912, 0.666, 0.7258, 0.6348, 0.7109, 0.6543, 0.5851, 0.6775, 0.589, 0.6121, 0.7005, 0.5989, 0.6944, 0.6184, 0.5797, 0.6334, 0.5812, 0.7858, 0.6959, 0.7648, 0.7079, 0.7469, 0.5866, 0.7672, 0.5833, 0.7349, 0.7242, 0.7096, 0.7364, 0.7067, 0.5912, 0.7239, 0.5898, 0.6914, 0.7376, 0.666, 0.7258, 0.6775, 0.589, 0.6949, 0.5909, 0.6348, 0.7109, 0.6121, 0.7005, 0.6334, 0.5812, 0.6543, 0.5851, 0.7678, 0.5258, 0.7469, 0.5244, 0.7555, 0.478, 0.7752, 0.489, 0.7469, 0.5866, 0.7239, 0.5898, 0.7246, 0.5235, 0.7469, 0.5244, 0.7067, 0.5912, 0.6949, 0.5909, 0.6964, 0.5226, 0.7083, 0.5232, 0.6775, 0.589, 0.6543, 0.5851, 0.6572, 0.5211, 0.6799, 0.5219, 0.6334, 0.5812, 0.6184, 0.5797, 0.6207, 0.522, 0.6363, 0.5211, 0.7672, 0.5833, 0.7469, 0.5866, 0.7469, 0.5244, 0.7678, 0.5258, 0.7239, 0.5898, 0.7067, 0.5912, 0.7083, 0.5232, 0.7246, 0.5235, 0.6949, 0.5909, 0.6775, 0.589, 0.6799, 0.5219, 0.6964, 0.5226, 0.678, 0.4641, 0.6529, 0.4733, 0.6479, 0.4593, 0.6741, 0.4502, 0.7246, 0.5235, 0.7083, 0.5232, 0.7114, 0.4603, 0.7311, 0.4664, 0.6964, 0.5226, 0.6799, 0.5219, 0.678, 0.4641, 0.6979, 0.4597, 0.6572, 0.5211, 0.6363, 0.5211, 0.6313, 0.4817, 0.6529, 0.4733, 0.7469, 0.5244, 0.7246, 0.5235, 0.7311, 0.4664, 0.7555, 0.478, 0.7083, 0.5232, 0.6964, 0.5226, 0.6979, 0.4597, 0.7114, 0.4603, 0.6799, 0.5219, 0.6572, 0.5211, 0.6529, 0.4733, 0.678, 0.4641, 0.6363, 0.5211, 0.6207, 0.522, 0.6155, 0.4853, 0.6313, 0.4817, 0.2607, 0.248, 0.2259, 0.248, 0.226, 0.2225, 0.2606, 0.2228, 0.05468, 0.247, 0.05446, 0.2661, 0.02041, 0.2659, 0.02042, 0.2471, 0.2965, 0.2056, 0.2801, 0.2057, 0.2706, 0.2056, 0.2609, 0.2052, 0.2622, 0.1465, 0.2969, 0.1469, 0.05486, 0.2215, 0.05468, 0.247, 0.02042, 0.2471, 0.02041, 0.2211, 0.6313, 0.4817, 0.6155, 0.4853, 0.6117, 0.4709, 0.6268, 0.467, 0.7752, 0.489, 0.7555, 0.478, 0.7624, 0.4646, 0.7826, 0.4757, 0.7311, 0.4664, 0.7114, 0.4603, 0.7131, 0.4457, 0.7364, 0.4519, 0.6979, 0.4597, 0.678, 0.4641, 0.6741, 0.4502, 0.6966, 0.4455, 0.6529, 0.4733, 0.6313, 0.4817, 0.6268, 0.467, 0.6479, 0.4593, 0.7555, 0.478, 0.7311, 0.4664, 0.7364, 0.4519, 0.7624, 0.4646, 0.7114, 0.4603, 0.6979, 0.4597, 0.6966, 0.4455, 0.7131, 0.4457, 0.2606, 0.2228, 0.226, 0.2225, 0.2262, 0.2045, 0.2609, 0.2052, 0.2605, 0.4536, 0.2605, 0.36, 0.2948, 0.3601, 0.2949, 0.4536, 0.2949, 0.2423, 0.2948, 0.2667, 0.2814, 0.2662, 0.2272, 0.1461, 0.2622, 0.1465, 0.2609, 0.2052, 0.2262, 0.2045, 0.05486, 0.2215, 0.02041, 0.2211, 0.02049, 0.2022, 0.05483, 0.202, 0.05483, 0.202, 0.02049, 0.2022, 0.02156, 0.1435, 0.05528, 0.144, 0.2607, 0.2664, 0.2607, 0.248, 0.271, 0.2661, 0.2606, 0.2228, 0.2609, 0.2052, 0.2706, 0.2056, 0.2965, 0.2056, 0.2963, 0.2358, 0.2801, 0.2057, 0.2607, 0.248, 0.2607, 0.2664, 0.2258, 0.2663, 0.2259, 0.248, 0.2605, 0.36, 0.2607, 0.2664, 0.271, 0.2661, 0.2814, 0.2662, 0.2948, 0.2667, 0.2948, 0.3601, 0.1591, 0.1451, 0.1247, 0.1449, 0.1257, 0.05844, 0.1602, 0.05881, 0.08975, 0.1445, 0.05528, 0.144, 0.05635, 0.05754, 0.09082, 0.05802, 0.05528, 0.144, 0.02156, 0.1435, 0.02281, 0.05706, 0.05635, 0.05754, 0.2622, 0.1465, 0.2272, 0.1461, 0.2283, 0.05955, 0.2633, 0.05995, 0.2969, 0.1469, 0.2622, 0.1465, 0.2633, 0.05995, 0.2979, 0.06033, 0.2272, 0.1461, 0.1928, 0.1455, 0.1937, 0.05916, 0.2283, 0.05955, 0.1928, 0.1455, 0.1591, 0.1451, 0.1602, 0.05881, 0.1937, 0.05916, 0.1247, 0.1449, 0.08975, 0.1445, 0.09082, 0.05802, 0.1257, 0.05844, 0.1237, 0.7119, 0.1581, 0.7119, 0.1583, 0.8406, 0.1239, 0.8405, 0.1916, 0.7119, 0.226, 0.7118, 0.2261, 0.8404, 0.1917, 0.8405, 0.1581, 0.7119, 0.1916, 0.7119, 0.1917, 0.8405, 0.1583, 0.8406, 0.2608, 0.7117, 0.2952, 0.7118, 0.2953, 0.8404, 0.2609, 0.8404, 0.02107, 0.7121, 0.0545, 0.712, 0.05464, 0.8407, 0.02122, 0.8407, 0.0889, 0.7119, 0.1237, 0.7119, 0.1239, 0.8405, 0.08905, 0.8405, 0.226, 0.7118, 0.2608, 0.7117, 0.2609, 0.8404, 0.2261, 0.8404, 0.0545, 0.712, 0.0889, 0.7119, 0.08905, 0.8405, 0.05464, 0.8407, 0.05424, 0.4538, 0.08866, 0.4537, 0.08877, 0.5832, 0.05436, 0.5834, 0.2257, 0.4536, 0.2605, 0.4536, 0.2607, 0.5831, 0.2258, 0.5831, 0.08866, 0.4537, 0.1235, 0.4537, 0.1236, 0.5832, 0.08877, 0.5832, 0.02079, 0.4538, 0.05424, 0.4538, 0.05436, 0.5834, 0.02093, 0.5834, 0.2605, 0.4536, 0.2949, 0.4536, 0.2951, 0.5831, 0.2607, 0.5831, 0.1579, 0.4537, 0.1913, 0.4537, 0.1914, 0.5832, 0.158, 0.5833, 0.1913, 0.4537, 0.2257, 0.4536, 0.2258, 0.5831, 0.1914, 0.5832, 0.1235, 0.4537, 0.1579, 0.4537, 0.158, 0.5833, 0.1236, 0.5832, 0.05436, 0.5834, 0.08877, 0.5832, 0.0889, 0.7119, 0.0545, 0.712, 0.2258, 0.5831, 0.2607, 0.5831, 0.2608, 0.7117, 0.226, 0.7118, 0.08877, 0.5832, 0.1236, 0.5832, 0.1237, 0.7119, 0.0889, 0.7119, 0.02093, 0.5834, 0.05436, 0.5834, 0.0545, 0.712, 0.02107, 0.7121, 0.2607, 0.5831, 0.2951, 0.5831, 0.2952, 0.7118, 0.2608, 0.7117, 0.158, 0.5833, 0.1914, 0.5832, 0.1916, 0.7119, 0.1581, 0.7119, 0.1914, 0.5832, 0.2258, 0.5831, 0.226, 0.7118, 0.1916, 0.7119, 0.1236, 0.5832, 0.158, 0.5833, 0.1581, 0.7119, 0.1237, 0.7119, 0.8915, 0.3535, 0.8915, 0.319, 0.9166, 0.2939, 0.9526, 0.2939, 0.9777, 0.319, 0.9777, 0.3535, 0.9526, 0.3786, 0.9166, 0.3786, 0.7596, 0.365, 0.7847, 0.3399, 0.8207, 0.3399, 0.8458, 0.365, 0.8458, 0.3995, 0.8207, 0.4246, 0.7847, 0.4246, 0.7596, 0.3995])
me_circle.materials.append(mat_skin)
me_circle.use_remesh_preserve_volume = False
me_circle.use_remesh_preserve_attributes = False
me_circle.use_mirror_vertex_groups = False
me_circle.use_paint_bone_selection = False
me_circle.use_paint_mask = True
me_circle.update()

# ---- objects
ob_circle = bpy.data.objects.new('Circle', me_circle)

# ---- transforms, parenting, visibility, modifiers, constraints
ob_circle.location = (0.0, 0.0, 0.0)
ob_circle.lineart.crease_threshold = 0.0

# ---- collection membership
col_collection_1.objects.link(ob_circle)

# ---- scene / render settings (as saved in the file)
scene.frame_start = 1; scene.frame_end = 250; scene.frame_set(1)
scene.render.engine = 'CYCLES'
scene.render.resolution_percentage = 50
scene.render.dither_intensity = 0.0
scene.cycles.use_denoising = False
scene.cycles.samples = 128
scene.cycles.sampling_pattern = 'TABULATED_SOBOL'
scene.cycles.use_adaptive_sampling = False
scene.cycles.use_light_tree = False
scene.cycles.blur_glossy = 0.0
scene.cycles.sample_clamp_indirect = 0.0
scene.view_settings.view_transform = 'Standard'
bpy.context.view_layer.update()

# ---- added for rendering (the .blend has no active camera and no usable light): camera, sun
cam_auto = bpy.data.cameras.new('AutoCamera')
cam_auto.lens = 50.0
cam_auto.sensor_width = 36.0
cam_auto.clip_end = 1000.0
ob_auto_camera = bpy.data.objects.new('AutoCamera', cam_auto)
scene.collection.objects.link(ob_auto_camera)
ob_auto_camera.location = (20.0643, -24.0772, 24.713)
ob_auto_camera.rotation_euler = (1.09748, -7.21219e-08, 0.694738)
scene.camera = ob_auto_camera
light_auto_sun = bpy.data.lights.new('AutoSun', 'SUN')
light_auto_sun.energy = 3.0
light_auto_sun.angle = 0.0523599
ob_auto_sun = bpy.data.objects.new('AutoSun', light_auto_sun)
scene.collection.objects.link(ob_auto_sun)
ob_auto_sun.rotation_euler = (0.872665, 0.174533, 0.523599)
bpy.context.view_layer.update()
